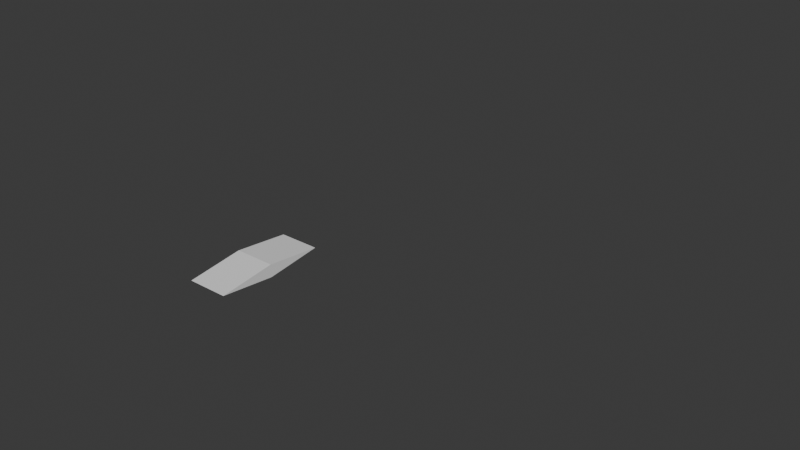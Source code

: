 # Source: slider_controller_rig.blend  (saved by Blender 5.2.44; exported with 4.5.12 LTS)
import bpy
from mathutils import Matrix  # noqa: F401  (used for matrix-valued properties, if any)

bpy.ops.wm.read_factory_settings(use_empty=True)
scene = bpy.context.scene
scene.name = 'Scene'

# ---- collections
col_slider_controller_rig = bpy.data.collections.new('Slider Controller Rig'); scene.collection.children.link(col_slider_controller_rig)
col_widgets___hidden = bpy.data.collections.new('Widgets — Hidden'); col_slider_controller_rig.children.link(col_widgets___hidden)

# ---- materials (node trees are filled in below, after node groups)
mat_mat_path = bpy.data.materials.new('MAT_Path')
mat_mat_path.diffuse_color = (0.95, 0.18, 0.03, 1.0)
mat_mat_path.metallic = 0.05
mat_mat_control = bpy.data.materials.new('MAT_Control')
mat_mat_control.diffuse_color = (1.0, 0.55, 0.02, 1.0)
mat_mat_control.roughness = 0.25
mat_mat_control.metallic = 0.2

# ---- material node trees
mat_mat_path.use_nodes = True; mat_mat_path.node_tree.nodes.clear()
_N = mat_mat_path.node_tree.nodes; _L = mat_mat_path.node_tree.links
n0 = _N.new('ShaderNodeBsdfPrincipled'); n0.name = 'Principled BSDF'; n0.location = (-200, 100)
n0.inputs[10].default_value = 0.005
n1 = _N.new('ShaderNodeOutputMaterial'); n1.name = 'Material Output'; n1.location = (200, 100)
_L.new(n0.outputs[0], n1.inputs[0])
n1.is_active_output = True
mat_mat_control.use_nodes = True; mat_mat_control.node_tree.nodes.clear()
_N = mat_mat_control.node_tree.nodes; _L = mat_mat_control.node_tree.links
n0 = _N.new('ShaderNodeBsdfPrincipled'); n0.name = 'Principled BSDF'; n0.location = (-200, 100)
n0.inputs[10].default_value = 0.005
n1 = _N.new('ShaderNodeOutputMaterial'); n1.name = 'Material Output'; n1.location = (200, 100)
_L.new(n0.outputs[0], n1.inputs[0])
n1.is_active_output = True

# ---- world
world_world = bpy.data.worlds.new('World'); scene.world = world_world
world_world.use_nodes = True; world_world.node_tree.nodes.clear()
_N = world_world.node_tree.nodes; _L = world_world.node_tree.links
n0 = _N.new('ShaderNodeOutputWorld'); n0.name = 'World Output'; n0.location = (200, 100)
n1 = _N.new('ShaderNodeBackground'); n1.name = 'Background'; n1.location = (-200, 100)
n1.inputs[0].default_value = (0.05088, 0.05088, 0.05088, 1.0)
_L.new(n1.outputs[0], n0.inputs[0])
n0.is_active_output = True
world_world.color = (0.05088, 0.05088, 0.05088)
world_world.sun_shadow_jitter_overblur = 0.0

# ---- meshes
me_pathmesh_exact_2v_1e = bpy.data.meshes.new('PathMesh_EXACT_2V_1E')
me_pathmesh_exact_2v_1e.from_pydata([(0.0, 0.0, 0.0), (8.0, 0.0, 0.0)], [(0, 1)], [])
me_pathmesh_exact_2v_1e.materials.append(mat_mat_path)
me_pathmesh_exact_2v_1e.update()
me_plane_002 = bpy.data.meshes.new('Plane.002')
me_plane_002.from_pydata([(-1.0, -1.0, 0.0), (1.0, -1.0, 0.0), (-1.0, 1.0, 0.0), (1.0, 1.0, 0.0), (-1.0, 0.0, 0.1139), (1.0, 0.0, 0.1139), (-1.0, -1.0, 0.0), (-1.0, 1.0, 0.0), (-1.0, 0.0, 0.1139), (-1.0, -1.0, 0.0), (-1.0, 1.0, 0.0), (-1.0, 0.0, 0.1139), (-1.0, -1.0, 0.0), (-1.0, 1.0, 0.0), (-1.0, 0.0, 0.0), (1.0, -1.0, 0.0), (1.0, 1.0, 0.0), (1.0, 0.0, 0.0)], [], [(4, 5, 3, 2), (0, 1, 5, 4), (4, 2, 7, 8), (0, 4, 8, 6), (8, 7, 10, 11), (6, 8, 11, 9), (11, 10, 13, 14), (9, 11, 14, 12), (5, 1, 15, 17), (3, 5, 17, 16)])
_uv = me_plane_002.uv_layers.new(name='UVMap')
_uv.uv.foreach_set('vector', [0.0, 0.5, 1.0, 0.5, 1.0, 1.0, 0.0, 1.0, 0.0, 0.0, 1.0, 0.0, 1.0, 0.5, 0.0, 0.5, 0.0, 0.5, 0.0, 1.0, 0.0, 1.0, 0.0, 0.5, 0.0, 0.0, 0.0, 0.5, 0.0, 0.5, 0.0, 0.0, 0.0, 0.5, 0.0, 1.0, 0.0, 1.0, 0.0, 0.5, 0.0, 0.0, 0.0, 0.5, 0.0, 0.5, 0.0, 0.0, 0.0, 0.5, 0.0, 1.0, 0.0, 1.0, 0.0, 0.5, 0.0, 0.0, 0.0, 0.5, 0.0, 0.5, 0.0, 0.0, 1.0, 0.5, 1.0, 0.0, 1.0, 0.0, 1.0, 0.5, 1.0, 1.0, 1.0, 0.5, 1.0, 0.5, 1.0, 1.0])
me_plane_002.update()
me_plane = bpy.data.meshes.new('Plane')
me_plane.from_pydata([(-1.0, -1.0, 0.0), (1.0, -1.0, 0.0), (-1.0, 1.0, 0.0), (1.0, 1.0, 0.0)], [], [(0, 1, 3, 2)])
_uv = me_plane.uv_layers.new(name='UVMap')
_uv.uv.foreach_set('vector', [0.0, 0.0, 1.0, 0.0, 1.0, 1.0, 0.0, 1.0])
me_plane.update()
me_wgt_circlemesh = bpy.data.meshes.new('WGT_CircleMesh')
me_wgt_circlemesh.from_pydata([(0.55, 0.0, 0.0), (0.5474, 0.0, 0.05391), (0.5394, 0.0, 0.1073), (0.5263, 0.0, 0.1597), (0.5081, 0.0, 0.2105), (0.4851, 0.0, 0.2593), (0.4573, 0.0, 0.3056), (0.4252, 0.0, 0.3489), (0.3889, 0.0, 0.3889), (0.3489, 0.0, 0.4252), (0.3056, 0.0, 0.4573), (0.2593, 0.0, 0.4851), (0.2105, 0.0, 0.5081), (0.1597, 0.0, 0.5263), (0.1073, 0.0, 0.5394), (0.05391, 0.0, 0.5474), (3.368e-17, 0.0, 0.55), (-0.05391, 0.0, 0.5474), (-0.1073, 0.0, 0.5394), (-0.1597, 0.0, 0.5263), (-0.2105, 0.0, 0.5081), (-0.2593, 0.0, 0.4851), (-0.3056, 0.0, 0.4573), (-0.3489, 0.0, 0.4252), (-0.3889, 0.0, 0.3889), (-0.4252, 0.0, 0.3489), (-0.4573, 0.0, 0.3056), (-0.4851, 0.0, 0.2593), (-0.5081, 0.0, 0.2105), (-0.5263, 0.0, 0.1597), (-0.5394, 0.0, 0.1073), (-0.5474, 0.0, 0.05391), (-0.55, 0.0, 6.736e-17), (-0.5474, 0.0, -0.05391), (-0.5394, 0.0, -0.1073), (-0.5263, 0.0, -0.1597), (-0.5081, 0.0, -0.2105), (-0.4851, 0.0, -0.2593), (-0.4573, 0.0, -0.3056), (-0.4252, 0.0, -0.3489), (-0.3889, 0.0, -0.3889), (-0.3489, 0.0, -0.4252), (-0.3056, 0.0, -0.4573), (-0.2593, 0.0, -0.4851), (-0.2105, 0.0, -0.5081), (-0.1597, 0.0, -0.5263), (-0.1073, 0.0, -0.5394), (-0.05391, 0.0, -0.5474), (-1.01e-16, 0.0, -0.55), (0.05391, 0.0, -0.5474), (0.1073, 0.0, -0.5394), (0.1597, 0.0, -0.5263), (0.2105, 0.0, -0.5081), (0.2593, 0.0, -0.4851), (0.3056, 0.0, -0.4573), (0.3489, 0.0, -0.4252), (0.3889, 0.0, -0.3889), (0.4252, 0.0, -0.3489), (0.4573, 0.0, -0.3056), (0.4851, 0.0, -0.2593), (0.5081, 0.0, -0.2105), (0.5263, 0.0, -0.1597), (0.5394, 0.0, -0.1073), (0.5474, 0.0, -0.05391), (0.0, 0.0, 0.55), (0.0, 0.0, 0.88), (-0.13, 0.0, 0.72), (0.0, 0.0, 0.88), (0.13, 0.0, 0.72), (0.4653, 0.0, -3.228e-10), (0.463, 0.0, 0.0456), (0.4563, 0.0, 0.09077), (0.4452, 0.0, 0.1351), (0.4299, 0.0, 0.1781), (0.4103, 0.0, 0.2193), (0.3869, 0.0, 0.2585), (0.3597, 0.0, 0.2952), (0.329, 0.0, 0.329), (0.2952, 0.0, 0.3597), (0.2585, 0.0, 0.3869), (0.2193, 0.0, 0.4103), (0.1781, 0.0, 0.4299), (0.1351, 0.0, 0.4452), (0.09077, 0.0, 0.4563), (0.0456, 0.0, 0.463), (8.608e-10, 0.0, 0.4653), (-0.0456, 0.0, 0.463), (-0.09077, 0.0, 0.4563), (-0.1351, 0.0, 0.4452), (-0.1781, 0.0, 0.4299), (-0.2193, 0.0, 0.4103), (-0.2585, 0.0, 0.3869), (-0.2952, 0.0, 0.3597), (-0.329, 0.0, 0.329), (-0.3597, 0.0, 0.2952), (-0.3869, 0.0, 0.2585), (-0.4103, 0.0, 0.2193), (-0.4299, 0.0, 0.1781), (-0.4452, 0.0, 0.1351), (-0.4563, 0.0, 0.09077), (-0.463, 0.0, 0.0456), (-0.4653, 0.0, -3.228e-10), (-0.463, 0.0, -0.0456), (-0.4563, 0.0, -0.09077), (-0.4452, 0.0, -0.1351), (-0.4299, 0.0, -0.1781), (-0.4103, 0.0, -0.2193), (-0.3869, 0.0, -0.2585), (-0.3597, 0.0, -0.2952), (-0.329, 0.0, -0.329), (-0.2952, 0.0, -0.3597), (-0.2585, 0.0, -0.3869), (-0.2193, 0.0, -0.4103), (-0.1781, 0.0, -0.4299), (-0.1351, 0.0, -0.4452), (-0.09077, 0.0, -0.4563), (-0.0456, 0.0, -0.463), (8.608e-10, 0.0, -0.4653), (0.0456, 0.0, -0.463), (0.09077, 0.0, -0.4563), (0.1351, 0.0, -0.4452), (0.1781, 0.0, -0.4299), (0.2193, 0.0, -0.4103), (0.2585, 0.0, -0.3869), (0.2952, 0.0, -0.3597), (0.329, 0.0, -0.329), (0.3597, 0.0, -0.2952), (0.3869, 0.0, -0.2585), (0.4103, 0.0, -0.2193), (0.4299, 0.0, -0.1781), (0.4452, 0.0, -0.1351), (0.4563, 0.0, -0.09077), (0.463, 0.0, -0.0456)], [(0, 1), (1, 2), (2, 3), (3, 4), (4, 5), (5, 6), (6, 7), (7, 8), (8, 9), (9, 10), (10, 11), (11, 12), (12, 13), (13, 14), (14, 15), (15, 16), (16, 17), (17, 18), (18, 19), (19, 20), (20, 21), (21, 22), (22, 23), (23, 24), (24, 25), (25, 26), (26, 27), (27, 28), (28, 29), (29, 30), (30, 31), (31, 32), (32, 33), (33, 34), (34, 35), (35, 36), (36, 37), (37, 38), (38, 39), (39, 40), (40, 41), (41, 42), (42, 43), (43, 44), (44, 45), (45, 46), (46, 47), (47, 48), (48, 49), (49, 50), (50, 51), (51, 52), (52, 53), (53, 54), (54, 55), (55, 56), (56, 57), (57, 58), (58, 59), (59, 60), (60, 61), (61, 62), (62, 63), (63, 0), (64, 65), (66, 67), (67, 68), (69, 70), (70, 71), (71, 72), (72, 73), (73, 74), (74, 75), (75, 76), (76, 77), (77, 78), (78, 79), (79, 80), (80, 81), (81, 82), (82, 83), (83, 84), (84, 85), (85, 86), (86, 87), (87, 88), (88, 89), (89, 90), (90, 91), (91, 92), (92, 93), (93, 94), (94, 95), (95, 96), (96, 97), (97, 98), (98, 99), (99, 100), (100, 101), (101, 102), (102, 103), (103, 104), (104, 105), (105, 106), (106, 107), (107, 108), (108, 109), (109, 110), (110, 111), (111, 112), (112, 113), (113, 114), (114, 115), (115, 116), (116, 117), (117, 118), (118, 119), (119, 120), (120, 121), (121, 122), (122, 123), (123, 124), (124, 125), (125, 126), (126, 127), (127, 128), (128, 129), (129, 130), (130, 131), (131, 132), (132, 69), (57, 126), (125, 56), (31, 100), (99, 30), (5, 74), (73, 4), (58, 127), (32, 101), (6, 75), (59, 128), (33, 102), (7, 76), (60, 129), (34, 103), (8, 77), (61, 130), (35, 104), (9, 78), (62, 131), (36, 105), (10, 79), (63, 132), (37, 106), (11, 80), (0, 69), (38, 107), (12, 81), (39, 108), (13, 82), (40, 109), (14, 83), (41, 110), (15, 84), (42, 111), (16, 85), (43, 112), (17, 86), (44, 113), (18, 87), (45, 114), (19, 88), (46, 115), (20, 89), (47, 116), (21, 90), (48, 117), (22, 91), (49, 118), (23, 92), (50, 119), (24, 93), (51, 120), (25, 94), (52, 121), (26, 95), (53, 122), (27, 96), (1, 70), (54, 123), (28, 97), (2, 71), (55, 124), (29, 98), (3, 72)], [])
me_wgt_circlemesh.materials.append(mat_mat_control)
me_wgt_circlemesh.update()
me_wgt_endpointdiamondmesh = bpy.data.meshes.new('WGT_EndpointDiamondMesh')
me_wgt_endpointdiamondmesh.from_pydata([(0.0, 0.0, 0.28), (0.0, 0.0, -0.28), (0.28, 0.0, 0.0), (-0.28, 0.0, 0.0), (0.0, 0.28, 0.0), (0.0, -0.28, 0.0)], [(0, 2), (0, 3), (0, 4), (0, 5), (1, 2), (1, 3), (1, 4), (1, 5)], [])
me_wgt_endpointdiamondmesh.update()
arm_controllerrig_armaturedata = bpy.data.armatures.new('ControllerRig_ArmatureData')  # bones are not reproduced

# ---- objects
ob_path_mesh__2_vertices_1_edge = bpy.data.objects.new('PATH_MESH__2_VERTICES_1_EDGE', me_pathmesh_exact_2v_1e)
ob_rig__bone_controller = bpy.data.objects.new('RIG__BONE_CONTROLLER', arm_controllerrig_armaturedata)
ob_outerblate = bpy.data.objects.new('OuterBlate', me_plane_002)
ob_sharpblate = bpy.data.objects.new('SharpBlate', me_plane)
ob_wgt_ctrl_circle = bpy.data.objects.new('WGT_CTRL_Circle', me_wgt_circlemesh)
ob_wgt_ctrl_endpoint = bpy.data.objects.new('WGT_CTRL_Endpoint', me_wgt_endpointdiamondmesh)

# ---- transforms, parenting, visibility, modifiers, constraints
ob_path_mesh__2_vertices_1_edge.location = (0.0, 0.0, 0.0)
ob_path_mesh__2_vertices_1_edge.color = (0.95, 0.18, 0.03, 1.0)
ob_path_mesh__2_vertices_1_edge.display_type = 'WIRE'
ob_path_mesh__2_vertices_1_edge.show_wire = True
ob_path_mesh__2_vertices_1_edge.show_all_edges = True
_m = ob_path_mesh__2_vertices_1_edge.modifiers.new('Endpoint 0 — CTRL_PathStart', 'HOOK')
_m.falloff_type = 'NONE'
_m.matrix_inverse = ((1.0, 0.0, 0.0, 0.0), (0.0, 0.0, 1.0, 0.0), (0.0, -1.0, 0.0, 0.0), (0.0, 0.0, 0.0, 1.0))
_m.object = ob_rig__bone_controller
_m.subtarget = 'CTRL_PathStart'
_m = ob_path_mesh__2_vertices_1_edge.modifiers.new('Endpoint 1 — CTRL_PathEnd', 'HOOK')
_m.falloff_type = 'NONE'
_m.matrix_inverse = ((1.0, 0.0, 0.0, -8.0), (0.0, 0.0, 1.0, 0.0), (0.0, -1.0, 0.0, 0.0), (0.0, 0.0, 0.0, 1.0))
_m.object = ob_rig__bone_controller
_m.subtarget = 'CTRL_PathEnd'
ob_rig__bone_controller.location = (0.0, 0.0, 0.0)
ob_rig__bone_controller.show_in_front = True
ob_outerblate.location = (0.0, 0.0, 0.0)
ob_outerblate.scale = (0.3443, 0.9451, 0.9451)
_m = ob_outerblate.modifiers.new('Mirror', 'MIRROR')
_m.use_axis = (False, False, True)
_m.use_clip = True
_m.mirror_object = ob_sharpblate
_c = ob_outerblate.constraints.new('COPY_LOCATION'); _c.name = 'Origin constrained to live line'
_c.active = False
_c.target = ob_rig__bone_controller
_c.subtarget = 'MCH_SliderPoint'
_c = ob_outerblate.constraints.new('COPY_ROTATION'); _c.name = 'Face along line + controller roll'
_c.target = ob_rig__bone_controller
_c.subtarget = 'CTRL_Slider'
ob_sharpblate.parent = ob_outerblate
ob_sharpblate.matrix_parent_inverse = Matrix(((2.905, -0.0, 0.0, -0.0), (-0.0, 1.058, -0.0, 0.0), (0.0, -0.0, 1.058, -0.0), (-0.0, 0.0, -0.0, 1.0)))
ob_sharpblate.location = (0.0, 0.0, 0.0)
ob_sharpblate.scale = (0.3443, 0.9451, 0.9451)
ob_wgt_ctrl_circle.location = (0.0, 0.0, 0.0)
ob_wgt_ctrl_circle.color = (1.0, 0.55, 0.02, 1.0)
ob_wgt_ctrl_endpoint.location = (0.0, 0.0, 0.0)

# ---- collection membership
col_slider_controller_rig.objects.link(ob_path_mesh__2_vertices_1_edge)
col_slider_controller_rig.objects.link(ob_rig__bone_controller)
col_slider_controller_rig.objects.link(ob_outerblate)
col_slider_controller_rig.objects.link(ob_sharpblate)
col_widgets___hidden.objects.link(ob_wgt_ctrl_circle)
col_widgets___hidden.objects.link(ob_wgt_ctrl_endpoint)

# ---- scene / render settings (as saved in the file)
scene.frame_start = 1; scene.frame_end = 50; scene.frame_set(42)
scene.render.engine = 'BLENDER_EEVEE_NEXT'
scene.render.bake_bias = 0.0
scene.render.bake_samples = 0
scene.cycles.sampling_pattern = 'TABULATED_SOBOL'
scene.eevee.use_volume_custom_range = False
scene.eevee.fast_gi_thickness_far = 0.0
bpy.context.view_layer.update()

# ---- added for rendering (the .blend has no active camera and no usable light): camera, sun
cam_auto = bpy.data.cameras.new('AutoCamera')
cam_auto.lens = 50.0
cam_auto.sensor_width = 36.0
cam_auto.clip_end = 1000.0
ob_auto_camera = bpy.data.objects.new('AutoCamera', cam_auto)
scene.collection.objects.link(ob_auto_camera)
ob_auto_camera.location = (11.0067, -9.80668, 8.11927)
ob_auto_camera.rotation_euler = (1.09748, -7.21219e-08, 0.694738)
scene.camera = ob_auto_camera
light_auto_sun = bpy.data.lights.new('AutoSun', 'SUN')
light_auto_sun.energy = 3.0
light_auto_sun.angle = 0.0523599
ob_auto_sun = bpy.data.objects.new('AutoSun', light_auto_sun)
scene.collection.objects.link(ob_auto_sun)
ob_auto_sun.rotation_euler = (0.872665, 0.174533, 0.523599)
bpy.context.view_layer.update()
